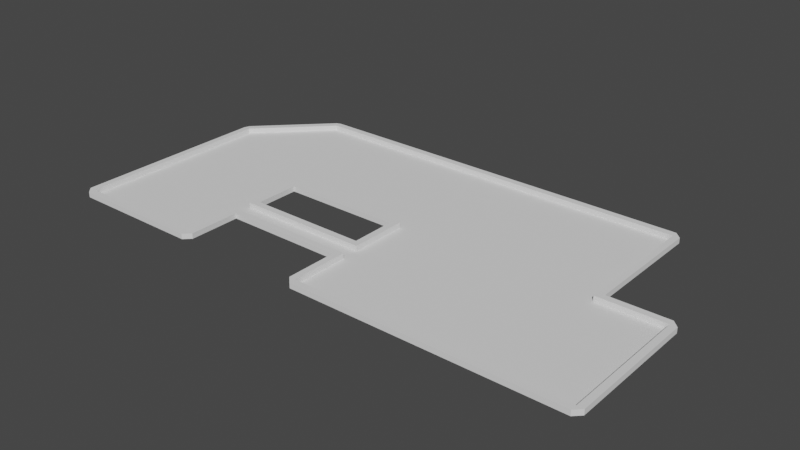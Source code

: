 # Source: course6.blend  (saved by Blender 2.82.7; exported with 4.5.12 LTS)
import bpy
from mathutils import Matrix  # noqa: F401  (used for matrix-valued properties, if any)

bpy.ops.wm.read_factory_settings(use_empty=True)
scene = bpy.context.scene
scene.name = 'Scene'

# ---- collections
col_collection = bpy.data.collections.new('Collection'); scene.collection.children.link(col_collection)

# ---- world
world_world = bpy.data.worlds.new('World'); scene.world = world_world
world_world.use_nodes = True; world_world.node_tree.nodes.clear()
_N = world_world.node_tree.nodes; _L = world_world.node_tree.links
n0 = _N.new('ShaderNodeOutputWorld'); n0.name = 'World Output'; n0.location = (300, 300)
n1 = _N.new('ShaderNodeBackground'); n1.name = 'Background'; n1.location = (10, 300)
n1.inputs[0].default_value = (0.05088, 0.05088, 0.05088, 1.0)
_L.new(n1.outputs[0], n0.inputs[0])
n0.is_active_output = True
world_world.color = (0.05088, 0.05088, 0.05088)
world_world.use_sun_shadow = False
world_world.sun_shadow_jitter_overblur = 0.0

# ---- meshes
me_plane = bpy.data.meshes.new('Plane')
me_plane.from_pydata([(0.0, -1.0, 0.0), (1.0, -1.0, 0.0), (0.0, 1.0, 0.0), (1.0, 1.0, 0.0), (-3.0, -1.0, 0.0), (-3.0, 1.0, 0.0), (0.0, 2.0, 0.0), (-3.0, 2.0, 0.0), (-5.0, 1.0, 0.0), (-5.0, 2.0, 0.0), (-6.0, 1.0, 0.0), (-6.0, 2.0, 0.0), (-3.0, -0.125, 0.0), (-3.0, 0.125, 0.0), (-5.0, -0.125, 0.0), (-5.0, 0.125, 0.0), (-7.0, 2.0, 0.0), (-6.0, 0.125, 0.0), (-6.0, -0.125, 0.0), (-7.0, 1.0, 0.0), (-5.0, -1.0, 0.0), (-6.0, -1.0, 0.0), (0.0, 3.0, 0.0), (-3.0, 3.0, 0.0), (-5.0, 3.0, 0.0), (-6.0, 3.0, 0.0), (-7.0, 0.125, 0.0), (-7.0, -0.125, 0.0), (-7.0, -1.0, 0.0)], [], [(0, 1, 3, 2), (0, 2, 5, 4), (5, 2, 6, 7), (5, 7, 9, 8), (8, 9, 11, 10), (4, 5, 13, 12), (12, 13, 15, 14), (8, 10, 17, 15), (14, 15, 17, 18), (14, 18, 21, 20), (11, 9, 24, 25), (9, 7, 23, 24), (7, 6, 22, 23), (21, 18, 27, 28), (10, 11, 16, 19), (17, 10, 19, 26), (18, 17, 26, 27), (11, 25, 16)])
_uv = me_plane.uv_layers.new(name='UVMap')
_uv.uv.foreach_set('vector', [0.0, 0.0, 1.0, 0.0, 1.0, 1.0, 0.0, 1.0, 0.0, 0.0, 0.0, 1.0, 0.0, 1.0, 0.0, 0.0, 0.0, 1.0, 0.0, 1.0, 0.0, 1.0, 0.0, 1.0, 0.0, 1.0, 0.0, 1.0, 0.0, 1.0, 0.0, 1.0, 0.0, 1.0, 0.0, 1.0, 0.0, 1.0, 0.0, 1.0, 0.0, 0.0, 0.0, 1.0, 0.0, 1.0, 0.0, 0.0, 0.0, 0.0, 0.0, 1.0, 0.0, 1.0, 0.0, 0.0, 0.0, 1.0, 0.0, 1.0, 0.0, 1.0, 0.0, 1.0, 0.0, 0.0, 0.0, 1.0, 0.0, 1.0, 0.0, 0.0, 0.0, 0.0, 0.0, 0.0, 0.0, 0.0, 0.0, 0.0, 0.0, 1.0, 0.0, 1.0, 0.0, 1.0, 0.0, 1.0, 0.0, 1.0, 0.0, 1.0, 0.0, 1.0, 0.0, 1.0, 0.0, 1.0, 0.0, 1.0, 0.0, 1.0, 0.0, 1.0, 0.0, 0.0, 0.0, 0.0, 0.0, 0.0, 0.0, 0.0, 0.0, 1.0, 0.0, 1.0, 0.0, 1.0, 0.0, 1.0, 0.0, 1.0, 0.0, 1.0, 0.0, 1.0, 0.0, 1.0, 0.0, 0.0, 0.0, 1.0, 0.0, 1.0, 0.0, 0.0, 0.0, 1.0, 0.0, 1.0, 0.0, 1.0])
me_plane.use_remesh_fix_poles = True
me_plane.use_remesh_preserve_attributes = False
me_plane.use_mirror_vertex_groups = False
me_plane.update()
me_plane_001 = bpy.data.meshes.new('Plane.001')
me_plane_001.from_pydata([(0.0, -1.0, 0.0), (1.0, -1.0, 0.0), (0.0, 1.0, 0.0), (1.0, 1.0, 0.0), (-3.0, -1.0, 0.0), (-3.0, 1.0, 0.0), (0.0, 2.0, 0.0), (-5.0, 1.0, 0.0), (-3.0, -0.125, 0.0), (-3.0, 0.125, 0.0), (-5.0, -0.125, 0.0), (-5.0, 0.125, 0.0), (-7.0, 2.0, 0.0), (-7.0, 1.0, 0.0), (-5.0, -1.0, 0.0), (-6.0, -1.0, 0.0), (0.0, 3.0, 0.0), (-3.0, 3.0, 0.0), (-5.0, 3.0, 0.0), (-6.0, 3.0, 0.0), (-7.0, 0.125, 0.0), (-7.0, -0.125, 0.0), (-7.0, -1.0, 0.0), (0.0, -1.0, 0.08), (1.0, -1.0, 0.08), (0.0, 1.0, 0.08), (1.0, 1.0, 0.08), (-3.0, -1.0, 0.08), (-3.0, 1.0, 0.08), (0.0, 2.0, 0.08), (-5.0, 1.0, 0.08), (-3.0, -0.125, 0.08), (-3.0, 0.125, 0.08), (-5.0, -0.125, 0.08), (-5.0, 0.125, 0.08), (-7.0, 2.0, 0.08), (-7.0, 1.0, 0.08), (-5.0, -1.0, 0.08), (-6.0, -1.0, 0.08), (0.0, 3.0, 0.08), (-3.0, 3.0, 0.08), (-5.0, 3.0, 0.08), (-6.0, 3.0, 0.08), (-7.0, 0.125, 0.08), (-7.0, -0.125, 0.08), (-7.0, -1.0, 0.08), (1.1, -1.0, 0.08), (0.1001, 1.099, 0.08), (1.1, 1.0, 0.08), (0.1, 2.0, 0.08), (-4.9, 0.9002, 0.08), (-4.9, -0.2253, 0.08), (-4.9, 0.2251, 0.08), (-4.9, -1.0, 0.08), (0.1, 3.0, 0.08), (-3.1, -1.0, 0.08), (-3.1, 0.8999, 0.08), (-3.099, -0.2254, 0.08), (-3.1, 0.2249, 0.08), (-7.1, 2.0, 0.08), (-7.1, 1.0, 0.08), (-7.1, 0.125, 0.08), (-7.1, -0.125, 0.08), (-7.1, -1.0, 0.08), (0.1001, 1.099, 0.0), (1.0, 1.1, 0.08), (1.1, 1.0, 0.0), (-4.9, 0.9002, 0.0), (0.0, 3.1, 0.08), (-3.0, 3.1, 0.08), (-5.0, 3.1, 0.08), (-6.0, 3.1, 0.08), (0.0, -1.1, 0.08), (1.0, -1.1, 0.08), (-3.0, -1.1, 0.08), (-3.1, 0.9, 0.08), (0.1, 2.0, 0.0), (1.1, -1.0, 0.0), (-4.9, -0.2253, 0.0), (-5.0, -1.1, 0.08), (-6.0, -1.1, 0.08), (-7.0, -1.1, 0.08), (-7.067, 2.079, 0.08), (-6.067, 3.079, 0.08), (-4.9, 0.2251, 0.0), (-4.9, -1.0, 0.0), (0.1, 3.0, 0.0), (-3.1, -1.0, 0.0), (-3.1, 0.8999, 0.0), (-3.099, -0.2254, 0.0), (-3.1, 0.2249, 0.0), (-7.1, 2.0, 0.0), (-7.1, 1.0, 0.0), (-7.1, 0.125, 0.0), (-7.1, -0.125, 0.0), (-7.1, -1.0, 0.0), (1.0, 1.1, 0.0), (0.0, 3.1, 0.0), (-3.0, 3.1, 0.0), (-5.0, 3.1, 0.0), (-6.0, 3.1, 0.0), (0.0, -1.1, 0.0), (1.0, -1.1, 0.0), (-3.0, -1.1, 0.0), (-3.1, 0.9, 0.0), (-5.0, -1.1, 0.0), (-6.0, -1.1, 0.0), (-7.0, -1.1, 0.0), (-7.067, 2.079, 0.0), (-6.067, 3.079, 0.0)], [], [(18, 17, 40, 41), (21, 20, 43, 44), (22, 21, 44, 45), (2, 3, 26, 25), (9, 5, 28, 32), (19, 18, 41, 42), (5, 7, 30, 28), (15, 22, 45, 38), (13, 12, 35, 36), (0, 4, 27, 23), (8, 10, 33, 31), (14, 15, 38, 37), (11, 9, 32, 34), (10, 14, 37, 33), (20, 13, 36, 43), (16, 6, 29, 39), (1, 0, 23, 24), (17, 16, 39, 40), (12, 19, 42, 35), (6, 2, 25, 29), (7, 11, 34, 30), (3, 1, 24, 26), (4, 8, 31, 27), (39, 29, 49, 54), (33, 37, 53, 51), (26, 24, 46, 48), (30, 34, 52, 50), (29, 25, 47, 49), (45, 44, 62, 63), (32, 28, 56, 58), (36, 35, 59, 60), (43, 36, 60, 61), (27, 31, 57, 55), (44, 43, 61, 62), (34, 32, 58, 52), (41, 40, 69, 70), (42, 41, 70, 71), (40, 39, 68, 69), (25, 26, 65, 47), (28, 30, 50, 75), (23, 27, 74, 72), (38, 45, 81, 80), (31, 33, 51, 57), (37, 38, 80, 79), (24, 23, 72, 73), (35, 42, 83, 82), (35, 82, 59), (42, 71, 83), (45, 63, 81), (37, 79, 53), (27, 55, 74), (24, 73, 46), (26, 48, 65), (39, 54, 68), (47, 65, 96, 64), (58, 56, 88, 90), (73, 72, 101, 102), (51, 53, 85, 78), (61, 60, 92, 93), (72, 74, 103, 101), (54, 49, 76, 86), (62, 61, 93, 94), (50, 52, 84, 67), (69, 68, 97, 98), (82, 83, 109, 108), (60, 59, 91, 92), (70, 69, 98, 99), (63, 62, 94, 95), (79, 80, 106, 105), (71, 70, 99, 100), (80, 81, 107, 106), (75, 50, 67, 104), (59, 82, 108, 91), (83, 71, 100, 109), (52, 58, 90, 84), (81, 63, 95, 107), (53, 79, 105, 85), (74, 55, 87, 103), (46, 73, 102, 77), (57, 51, 78, 89), (65, 48, 66, 96), (48, 46, 77, 66), (55, 57, 89, 87), (68, 54, 86, 97), (49, 47, 64, 76)])
_uv = me_plane_001.uv_layers.new(name='UVMap')
_uv.uv.foreach_set('vector', [0.0, 1.0, 0.0, 1.0, 0.0, 1.0, 0.0, 1.0, 0.0, 0.0, 0.0, 1.0, 0.0, 1.0, 0.0, 0.0, 0.0, 0.0, 0.0, 0.0, 0.0, 0.0, 0.0, 0.0, 0.0, 1.0, 1.0, 1.0, 1.0, 1.0, 0.0, 1.0, 0.0, 1.0, 0.0, 1.0, 0.0, 1.0, 0.0, 1.0, 0.0, 1.0, 0.0, 1.0, 0.0, 1.0, 0.0, 1.0, 0.0, 1.0, 0.0, 1.0, 0.0, 1.0, 0.0, 1.0, 0.0, 0.0, 0.0, 0.0, 0.0, 0.0, 0.0, 0.0, 0.0, 1.0, 0.0, 1.0, 0.0, 1.0, 0.0, 1.0, 0.0, 0.0, 0.0, 0.0, 0.0, 0.0, 0.0, 0.0, 0.0, 0.0, 0.0, 0.0, 0.0, 0.0, 0.0, 0.0, 0.0, 0.0, 0.0, 0.0, 0.0, 0.0, 0.0, 0.0, 0.0, 1.0, 0.0, 1.0, 0.0, 1.0, 0.0, 1.0, 0.0, 0.0, 0.0, 0.0, 0.0, 0.0, 0.0, 0.0, 0.0, 1.0, 0.0, 1.0, 0.0, 1.0, 0.0, 1.0, 0.0, 1.0, 0.0, 1.0, 0.0, 1.0, 0.0, 1.0, 1.0, 0.0, 0.0, 0.0, 0.0, 0.0, 1.0, 0.0, 0.0, 1.0, 0.0, 1.0, 0.0, 1.0, 0.0, 1.0, 0.0, 1.0, 0.0, 1.0, 0.0, 1.0, 0.0, 1.0, 0.0, 1.0, 0.0, 1.0, 0.0, 1.0, 0.0, 1.0, 0.0, 1.0, 0.0, 1.0, 0.0, 1.0, 0.0, 1.0, 1.0, 1.0, 1.0, 0.0, 1.0, 0.0, 1.0, 1.0, 0.0, 0.0, 0.0, 0.0, 0.0, 0.0, 0.0, 0.0, 0.0, 1.0, 0.0, 1.0, 0.0, 1.0, 0.0, 1.0, 0.0, 0.0, 0.0, 0.0, 0.0, 0.0, 0.0, 0.0, 1.0, 1.0, 1.0, 0.0, 1.0, 0.0, 1.0, 1.0, 0.0, 1.0, 0.0, 1.0, 0.0, 1.0, 0.0, 1.0, 0.0, 1.0, 0.0, 1.0, 0.0, 1.0, 0.0, 1.0, 0.0, 0.0, 0.0, 0.0, 0.0, 0.0, 0.0, 0.0, 0.0, 1.0, 0.0, 1.0, 0.0, 1.0, 0.0, 1.0, 0.0, 1.0, 0.0, 1.0, 0.0, 1.0, 0.0, 1.0, 0.0, 1.0, 0.0, 1.0, 0.0, 1.0, 0.0, 1.0, 0.0, 0.0, 0.0, 0.0, 0.0, 0.0, 0.0, 0.0, 0.0, 0.0, 0.0, 1.0, 0.0, 1.0, 0.0, 0.0, 0.0, 1.0, 0.0, 1.0, 0.0, 1.0, 0.0, 1.0, 0.0, 1.0, 0.0, 1.0, 0.0, 1.0, 0.0, 1.0, 0.0, 1.0, 0.0, 1.0, 0.0, 1.0, 0.0, 1.0, 0.0, 1.0, 0.0, 1.0, 0.0, 1.0, 0.0, 1.0, 0.0, 1.0, 1.0, 1.0, 1.0, 1.0, 0.0, 1.0, 0.0, 1.0, 0.0, 1.0, 0.0, 1.0, 0.0, 1.0, 0.0, 0.0, 0.0, 0.0, 0.0, 0.0, 0.0, 0.0, 0.0, 0.0, 0.0, 0.0, 0.0, 0.0, 0.0, 0.0, 0.0, 0.0, 0.0, 0.0, 0.0, 0.0, 0.0, 0.0, 0.0, 0.0, 0.0, 0.0, 0.0, 0.0, 0.0, 0.0, 1.0, 0.0, 0.0, 0.0, 0.0, 0.0, 1.0, 0.0, 0.0, 1.0, 0.0, 1.0, 0.0, 1.0, 0.0, 1.0, 0.0, 1.0, 0.0, 1.0, 0.0, 1.0, 0.0, 1.0, 0.0, 1.0, 0.0, 1.0, 0.0, 0.0, 0.0, 0.0, 0.0, 0.0, 0.0, 0.0, 0.0, 0.0, 0.0, 0.0, 0.0, 0.0, 0.0, 0.0, 0.0, 0.0, 1.0, 0.0, 1.0, 0.0, 1.0, 0.0, 1.0, 1.0, 1.0, 1.0, 1.0, 1.0, 0.0, 1.0, 0.0, 1.0, 0.0, 1.0, 0.0, 1.0, 1.0, 1.0, 1.0, 1.0, 0.0, 1.0, 0.0, 1.0, 0.0, 1.0, 0.0, 1.0, 0.0, 1.0, 1.0, 0.0, 0.0, 0.0, 0.0, 0.0, 1.0, 0.0, 0.0, 0.0, 0.0, 0.0, 0.0, 0.0, 0.0, 0.0, 0.0, 1.0, 0.0, 1.0, 0.0, 1.0, 0.0, 1.0, 0.0, 0.0, 0.0, 0.0, 0.0, 0.0, 0.0, 0.0, 0.0, 1.0, 0.0, 1.0, 0.0, 1.0, 0.0, 1.0, 0.0, 0.0, 0.0, 1.0, 0.0, 1.0, 0.0, 0.0, 0.0, 1.0, 0.0, 1.0, 0.0, 1.0, 0.0, 1.0, 0.0, 1.0, 0.0, 1.0, 0.0, 1.0, 0.0, 1.0, 0.0, 1.0, 0.0, 1.0, 0.0, 1.0, 0.0, 1.0, 0.0, 1.0, 0.0, 1.0, 0.0, 1.0, 0.0, 1.0, 0.0, 1.0, 0.0, 1.0, 0.0, 1.0, 0.0, 1.0, 0.0, 0.0, 0.0, 0.0, 0.0, 0.0, 0.0, 0.0, 0.0, 0.0, 0.0, 0.0, 0.0, 0.0, 0.0, 0.0, 0.0, 1.0, 0.0, 1.0, 0.0, 1.0, 0.0, 1.0, 0.0, 0.0, 0.0, 0.0, 0.0, 0.0, 0.0, 0.0, 0.0, 1.0, 0.0, 1.0, 0.0, 1.0, 0.0, 1.0, 0.0, 1.0, 0.0, 1.0, 0.0, 1.0, 0.0, 1.0, 0.0, 1.0, 0.0, 1.0, 0.0, 1.0, 0.0, 1.0, 0.0, 1.0, 0.0, 1.0, 0.0, 1.0, 0.0, 1.0, 0.0, 0.0, 0.0, 0.0, 0.0, 0.0, 0.0, 0.0, 0.0, 0.0, 0.0, 0.0, 0.0, 0.0, 0.0, 0.0, 0.0, 0.0, 0.0, 0.0, 0.0, 0.0, 0.0, 0.0, 1.0, 0.0, 1.0, 0.0, 1.0, 0.0, 1.0, 0.0, 0.0, 0.0, 0.0, 0.0, 0.0, 0.0, 0.0, 0.0, 1.0, 1.0, 1.0, 1.0, 1.0, 1.0, 1.0, 1.0, 1.0, 1.0, 1.0, 0.0, 1.0, 0.0, 1.0, 1.0, 0.0, 0.0, 0.0, 0.0, 0.0, 0.0, 0.0, 0.0, 0.0, 1.0, 0.0, 1.0, 0.0, 1.0, 0.0, 1.0, 0.0, 1.0, 0.0, 1.0, 0.0, 1.0, 0.0, 1.0])
me_plane_001.use_remesh_fix_poles = True
me_plane_001.use_remesh_preserve_attributes = False
me_plane_001.use_mirror_vertex_groups = False
me_plane_001.update()

# ---- objects
ob_ground = bpy.data.objects.new('ground', me_plane)
ob_walls = bpy.data.objects.new('walls', me_plane_001)

# ---- transforms, parenting, visibility, modifiers, constraints
ob_ground.location = (0.0, 0.0, 0.0)
ob_ground.lineart.crease_threshold = 0.0
ob_walls.location = (0.0, 0.0, 0.0)
ob_walls.lineart.crease_threshold = 0.0

# ---- collection membership
col_collection.objects.link(ob_ground)
col_collection.objects.link(ob_walls)

# ---- scene / render settings (as saved in the file)
scene.frame_start = 1; scene.frame_end = 250; scene.frame_set(1)
scene.render.engine = 'BLENDER_EEVEE_NEXT'
scene.cycles.use_denoising = False
scene.cycles.samples = 128
scene.cycles.sampling_pattern = 'TABULATED_SOBOL'
scene.cycles.use_adaptive_sampling = False
scene.cycles.use_light_tree = False
scene.view_settings.view_transform = 'Filmic'
bpy.context.view_layer.update()

# ---- added for rendering (the .blend has no active camera and no usable light): camera, sun
cam_auto = bpy.data.cameras.new('AutoCamera')
cam_auto.lens = 50.0
cam_auto.sensor_width = 36.0
cam_auto.clip_end = 1000.0
ob_auto_camera = bpy.data.objects.new('AutoCamera', cam_auto)
scene.collection.objects.link(ob_auto_camera)
ob_auto_camera.location = (5.52445, -9.22934, 6.85956)
ob_auto_camera.rotation_euler = (1.09748, -7.21219e-08, 0.694738)
scene.camera = ob_auto_camera
light_auto_sun = bpy.data.lights.new('AutoSun', 'SUN')
light_auto_sun.energy = 3.0
light_auto_sun.angle = 0.0523599
ob_auto_sun = bpy.data.objects.new('AutoSun', light_auto_sun)
scene.collection.objects.link(ob_auto_sun)
ob_auto_sun.rotation_euler = (0.872665, 0.174533, 0.523599)
bpy.context.view_layer.update()
